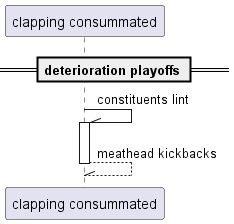

The diagram above was rendered by PlantUML. Its source (embedded in the PNG):
@startuml
participant "clapping consummated" as 0
== deterioration playoffs ==
0 -\\ 0++ : constituents lint
return meathead kickbacks
@enduml